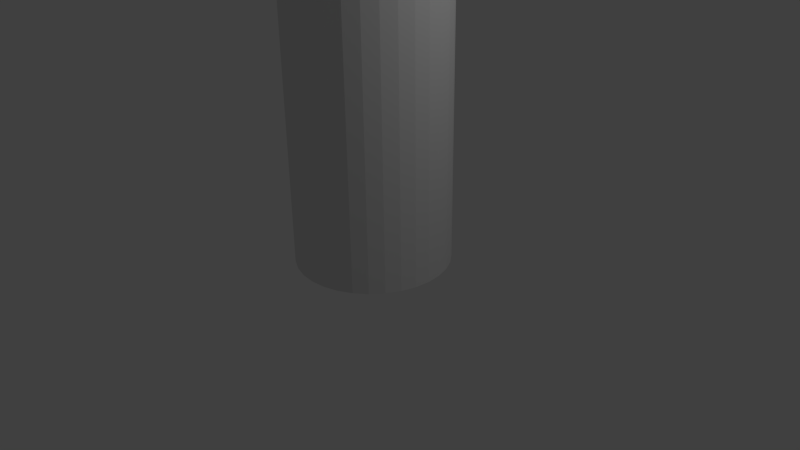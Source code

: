 # Source: DemoColumn.blend  (saved by Blender 2.71.0; exported with 4.5.12 LTS)
import bpy
from mathutils import Matrix  # noqa: F401  (used for matrix-valued properties, if any)

bpy.ops.wm.read_factory_settings(use_empty=True)
scene = bpy.context.scene
scene.name = 'Scene'

# ---- collections
col_collection_1 = bpy.data.collections.new('Collection 1'); scene.collection.children.link(col_collection_1)

# ---- world
world_world = bpy.data.worlds.new('World'); scene.world = world_world
world_world.color = (0.05088, 0.05088, 0.05088)
world_world.use_sun_shadow = False
world_world.sun_shadow_jitter_overblur = 0.0
world_world.cycles.sampling_method = 'MANUAL'
world_world.cycles.sample_map_resolution = 256

# ---- cameras
cam_camera = bpy.data.cameras.new('Camera')
cam_camera.clip_end = 100.0
cam_camera.lens = 35.0
cam_camera.sensor_width = 32.0
cam_camera.sensor_height = 18.0
cam_camera.ortho_scale = 7.314
cam_camera.dof.focus_distance = 0.0
cam_camera.dof.aperture_fstop = 128.0

# ---- lights
light_lamp = bpy.data.lights.new('Lamp', 'POINT')
light_lamp.transmission_factor = 0.0
light_lamp.cutoff_distance = 30.0
light_lamp.energy = 100.0
light_lamp.shadow_buffer_clip_start = 1.001
light_lamp.shadow_soft_size = 0.1
light_lamp.shadow_maximum_resolution = 0.006
light_lamp.use_absolute_resolution = True
light_lamp.cycles.use_multiple_importance_sampling = False

# ---- meshes
me_cylinder_001 = bpy.data.meshes.new('Cylinder.001')
me_cylinder_001.from_pydata([(0.0, 1.0, 0.0), (0.0, 1.0, 6.0), (0.1951, 0.9808, 0.0), (0.1951, 0.9808, 6.0), (0.3827, 0.9239, 0.0), (0.3827, 0.9239, 6.0), (0.5556, 0.8315, 0.0), (0.5556, 0.8315, 6.0), (0.7071, 0.7071, 0.0), (0.7071, 0.7071, 6.0), (0.8315, 0.5556, 0.0), (0.8315, 0.5556, 6.0), (0.9239, 0.3827, 0.0), (0.9239, 0.3827, 6.0), (0.9808, 0.1951, 0.0), (0.9808, 0.1951, 6.0), (1.0, 7.55e-08, 0.0), (1.0, 7.55e-08, 6.0), (0.9808, -0.1951, 0.0), (0.9808, -0.1951, 6.0), (0.9239, -0.3827, 0.0), (0.9239, -0.3827, 6.0), (0.8315, -0.5556, 0.0), (0.8315, -0.5556, 6.0), (0.7071, -0.7071, 0.0), (0.7071, -0.7071, 6.0), (0.5556, -0.8315, 0.0), (0.5556, -0.8315, 6.0), (0.3827, -0.9239, 0.0), (0.3827, -0.9239, 6.0), (0.1951, -0.9808, 0.0), (0.1951, -0.9808, 6.0), (-3.258e-07, -1.0, 0.0), (-3.258e-07, -1.0, 6.0), (-0.1951, -0.9808, 0.0), (-0.1951, -0.9808, 6.0), (-0.3827, -0.9239, 0.0), (-0.3827, -0.9239, 6.0), (-0.5556, -0.8315, 0.0), (-0.5556, -0.8315, 6.0), (-0.7071, -0.7071, 0.0), (-0.7071, -0.7071, 6.0), (-0.8315, -0.5556, 0.0), (-0.8315, -0.5556, 6.0), (-0.9239, -0.3827, 0.0), (-0.9239, -0.3827, 6.0), (-0.9808, -0.1951, 0.0), (-0.9808, -0.1951, 6.0), (-1.0, 9.656e-07, 0.0), (-1.0, 9.656e-07, 6.0), (-0.9808, 0.1951, 0.0), (-0.9808, 0.1951, 6.0), (-0.9239, 0.3827, 0.0), (-0.9239, 0.3827, 6.0), (-0.8315, 0.5556, 0.0), (-0.8315, 0.5556, 6.0), (-0.7071, 0.7071, 0.0), (-0.7071, 0.7071, 6.0), (-0.5556, 0.8315, 0.0), (-0.5556, 0.8315, 6.0), (-0.3827, 0.9239, 0.0), (-0.3827, 0.9239, 6.0), (-0.1951, 0.9808, 0.0), (-0.1951, 0.9808, 6.0), (-1.613, -1.613, 5.995), (-1.613, 1.613, 5.995), (1.613, 1.613, 5.995), (1.613, -1.613, 5.995), (-1.613, -1.613, 6.808), (-1.613, 1.613, 6.808), (1.613, 1.613, 6.808), (1.613, -1.613, 6.808)], [], [(0, 1, 3, 2), (2, 3, 5, 4), (4, 5, 7, 6), (6, 7, 9, 8), (8, 9, 11, 10), (10, 11, 13, 12), (12, 13, 15, 14), (14, 15, 17, 16), (16, 17, 19, 18), (18, 19, 21, 20), (20, 21, 23, 22), (22, 23, 25, 24), (24, 25, 27, 26), (26, 27, 29, 28), (28, 29, 31, 30), (30, 31, 33, 32), (32, 33, 35, 34), (34, 35, 37, 36), (36, 37, 39, 38), (38, 39, 41, 40), (40, 41, 43, 42), (42, 43, 45, 44), (44, 45, 47, 46), (46, 47, 49, 48), (48, 49, 51, 50), (50, 51, 53, 52), (52, 53, 55, 54), (54, 55, 57, 56), (56, 57, 59, 58), (58, 59, 61, 60), (3, 1, 63, 61, 59, 57, 55, 53, 51, 49, 47, 45, 43, 41, 39, 37, 35, 33, 31, 29, 27, 25, 23, 21, 19, 17, 15, 13, 11, 9, 7, 5), (62, 63, 1, 0), (60, 61, 63, 62), (0, 2, 4, 6, 8, 10, 12, 14, 16, 18, 20, 22, 24, 26, 28, 30, 32, 34, 36, 38, 40, 42, 44, 46, 48, 50, 52, 54, 56, 58, 60, 62), (68, 69, 65, 64), (69, 70, 66, 65), (70, 71, 67, 66), (71, 68, 64, 67), (64, 65, 66, 67), (71, 70, 69, 68)])
me_cylinder_001.use_remesh_preserve_volume = False
me_cylinder_001.use_remesh_preserve_attributes = False
me_cylinder_001.use_mirror_vertex_groups = False
me_cylinder_001.update()

# ---- objects
ob_cylinder = bpy.data.objects.new('Cylinder', me_cylinder_001)
ob_lamp = bpy.data.objects.new('Lamp', light_lamp)
ob_camera = bpy.data.objects.new('Camera', cam_camera)

# ---- transforms, parenting, visibility, modifiers, constraints
ob_cylinder.location = (0.0, 0.0, 0.0)
ob_cylinder.lineart.crease_threshold = 0.0
ob_lamp.location = (4.076, 1.005, 5.904)
ob_lamp.rotation_euler = (0.6503, 0.05522, 1.866)
ob_lamp.lock_rotations_4d = False
ob_lamp.empty_display_type = 'ARROWS'
ob_lamp.color = (0.0, 0.0, 0.0, 0.0)
ob_lamp.lineart.crease_threshold = 0.0
ob_camera.location = (7.481, -6.508, 5.344)
ob_camera.rotation_euler = (1.109, 0.01082, 0.8149)
ob_camera.lock_rotations_4d = False
ob_camera.empty_display_type = 'ARROWS'
ob_camera.color = (0.0, 0.0, 0.0, 0.0)
ob_camera.display_type = 'WIRE'
ob_camera.lineart.crease_threshold = 0.0

# ---- collection membership
col_collection_1.objects.link(ob_cylinder)
col_collection_1.objects.link(ob_lamp)
col_collection_1.objects.link(ob_camera)

# ---- scene / render settings (as saved in the file)
scene.camera = ob_camera
scene.frame_start = 1; scene.frame_end = 250; scene.frame_set(1)
scene.render.engine = 'BLENDER_EEVEE_NEXT'
scene.render.resolution_percentage = 50
scene.render.dither_intensity = 0.0
scene.cycles.use_denoising = False
scene.cycles.samples = 10
scene.cycles.sampling_pattern = 'TABULATED_SOBOL'
scene.cycles.light_sampling_threshold = 0.0
scene.cycles.use_adaptive_sampling = False
scene.cycles.use_light_tree = False
scene.cycles.blur_glossy = 0.0
scene.cycles.volume_bounces = 1
scene.cycles.pixel_filter_type = 'GAUSSIAN'
scene.cycles.sample_clamp_indirect = 0.0
scene.view_settings.view_transform = 'Standard'
bpy.context.view_layer.update()

